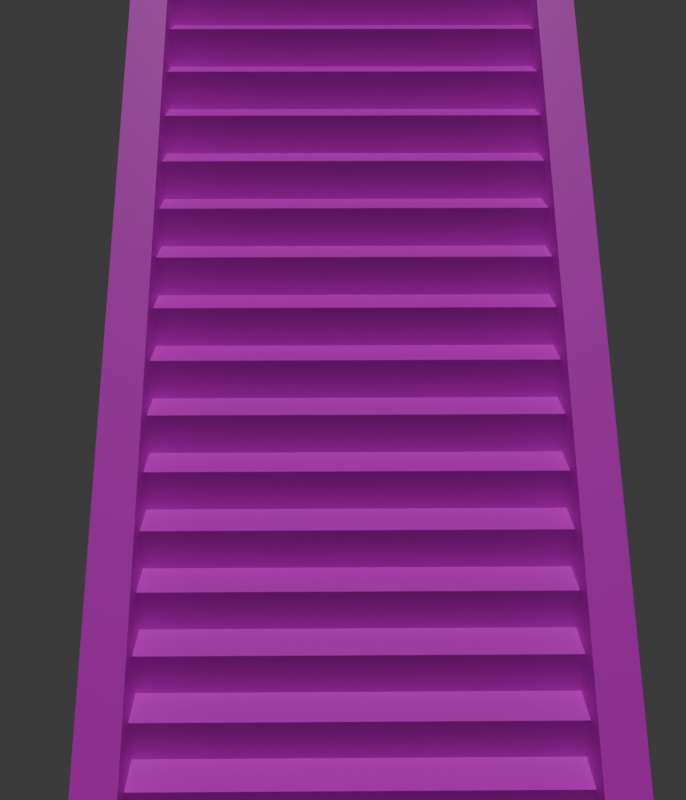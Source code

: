 # Source: pcb_youmu_stairs.blend  (saved by Blender 4.1.24; exported with 4.5.12 LTS)
import bpy
from mathutils import Matrix  # noqa: F401  (used for matrix-valued properties, if any)

bpy.ops.wm.read_factory_settings(use_empty=True)
scene = bpy.context.scene
scene.name = 'Scene'

# ---- collections
col_collection = bpy.data.collections.new('Collection'); scene.collection.children.link(col_collection)

# ---- images (referenced by path relative to the original .blend; pixels are not part of the script)
import os
ASSET_DIR = os.environ.get("B2B_ASSET_DIR", "")  # directory of the original .blend (textures are referenced by path, not embedded)
HERE = os.path.dirname(os.path.abspath(__file__))  # packed textures are extracted next to this script under _unpacked/

def load_image(name, relpath, width, height, colorspace="sRGB"):
    """Load a texture the original file referenced (path relative to the .blend, or extracted next to this script)."""
    p = next((c for c in (os.path.join(HERE, relpath), os.path.join(ASSET_DIR, relpath)) if relpath and os.path.exists(c)), "")
    if p:
        img = bpy.data.images.load(p, check_existing=True)
        img.name = name
    else:  # same state as the original file: an image datablock whose file is absent (Cycles renders it pink)
        img = bpy.data.images.new(name, width, height)
        img.source = "FILE"
        img.filepath = "//" + (relpath or name)
    img.colorspace_settings.name = colorspace
    return img
img_pc_computer___touhou_youyoumu_perfect_cherry_blossom___stages_t = load_image('PC Computer - Touhou Youyoumu Perfect Cherry Blossom - Stages T', 'PC Computer - Touhou Youyoumu Perfect Cherry Blossom - Stages Tiles & Backgrounds.png', 1024, 1024, 'sRGB')

# ---- materials (node trees are filled in below, after node groups)
mat_material = bpy.data.materials.new('Material')
mat_material.alpha_threshold = 0.0
mat_material.use_transparent_shadow = False
mat_material.roughness = 0.5
mat_material.line_color = (0.0, 0.0, 0.0, 1.0)

# ---- material node trees
mat_material.use_nodes = True; mat_material.node_tree.nodes.clear()
_N = mat_material.node_tree.nodes; _L = mat_material.node_tree.links
n0 = _N.new('ShaderNodeOutputMaterial'); n0.name = 'Material Output'; n0.location = (300, 300)
n1 = _N.new('ShaderNodeBsdfPrincipled'); n1.name = 'Principled BSDF'; n1.location = (10, 300)
n1.inputs[3].default_value = 1.45
n2 = _N.new('ShaderNodeTexImage'); n2.name = 'Image Texture'; n2.location = (-190, 280)
n2.image = img_pc_computer___touhou_youyoumu_perfect_cherry_blossom___stages_t
n2.interpolation = 'Closest'
_L.new(n1.outputs[0], n0.inputs[0])
_L.new(n2.outputs[0], n1.inputs[0])
n0.is_active_output = True

# ---- world
world_world = bpy.data.worlds.new('World'); scene.world = world_world
world_world.use_nodes = True; world_world.node_tree.nodes.clear()
_N = world_world.node_tree.nodes; _L = world_world.node_tree.links
n0 = _N.new('ShaderNodeOutputWorld'); n0.name = 'World Output'; n0.location = (300, 300)
n1 = _N.new('ShaderNodeBackground'); n1.name = 'Background'; n1.location = (10, 300)
n1.inputs[0].default_value = (0.05088, 0.05088, 0.05088, 1.0)
_L.new(n1.outputs[0], n0.inputs[0])
n0.is_active_output = True
world_world.color = (0.05088, 0.05088, 0.05088)
world_world.use_sun_shadow = False
world_world.sun_shadow_jitter_overblur = 0.0

# ---- cameras
cam_camera = bpy.data.cameras.new('Camera')
cam_camera.clip_end = 100.0
cam_camera.ortho_scale = 7.314

# ---- lights
light_sun = bpy.data.lights.new('Sun', 'SUN')
light_sun.transmission_factor = 0.0
light_sun.use_shadow = False
light_sun.energy = 1.0

# ---- meshes
me_cube = bpy.data.meshes.new('Cube')
me_cube.from_pydata([(5.0, 0.0, 0.0), (-5.0, 0.0, 0.0), (5.0, -1.0, 0.0), (-5.0, -1.0, 0.0), (-5.0, 0.0, 0.0), (5.0, 0.0, 0.0), (-5.0, 0.0, 1.0), (5.0, 0.0, 1.0), (5.0, 1.0, 1.0), (-5.0, 1.0, 1.0), (5.0, 0.0, 1.0), (-5.0, 0.0, 1.0), (-5.0, 1.0, 1.0), (5.0, 1.0, 1.0), (-5.0, 1.0, 2.0), (5.0, 1.0, 2.0), (5.0, 2.0, 2.0), (-5.0, 2.0, 2.0), (5.0, 1.0, 2.0), (-5.0, 1.0, 2.0), (-5.0, 2.0, 2.0), (5.0, 2.0, 2.0), (-5.0, 2.0, 3.0), (5.0, 2.0, 3.0), (5.0, 3.0, 3.0), (-5.0, 3.0, 3.0), (5.0, 2.0, 3.0), (-5.0, 2.0, 3.0), (-5.0, 3.0, 3.0), (5.0, 3.0, 3.0), (-5.0, 3.0, 4.0), (5.0, 3.0, 4.0), (5.0, 4.0, 4.0), (-5.0, 4.0, 4.0), (5.0, 3.0, 4.0), (-5.0, 3.0, 4.0), (-5.0, 4.0, 4.0), (5.0, 4.0, 4.0), (-5.0, 4.0, 5.0), (5.0, 4.0, 5.0), (5.0, 5.0, 5.0), (-5.0, 5.0, 5.0), (5.0, 4.0, 5.0), (-5.0, 4.0, 5.0), (-5.0, 5.0, 5.0), (5.0, 5.0, 5.0), (-5.0, 5.0, 6.0), (5.0, 5.0, 6.0), (5.0, 6.0, 6.0), (-5.0, 6.0, 6.0), (5.0, 5.0, 6.0), (-5.0, 5.0, 6.0), (-5.0, 6.0, 6.0), (5.0, 6.0, 6.0), (-5.0, 6.0, 7.0), (5.0, 6.0, 7.0), (5.0, 7.0, 7.0), (-5.0, 7.0, 7.0), (5.0, 6.0, 7.0), (-5.0, 6.0, 7.0), (-5.0, 7.0, 7.0), (5.0, 7.0, 7.0), (-5.0, 7.0, 8.0), (5.0, 7.0, 8.0), (5.0, -1.0, -1.0), (5.0, -1.0, 1.0), (5.0, 7.0, 7.0), (5.0, 7.0, 9.0), (-5.0, 7.0, 7.0), (-5.0, 7.0, 9.0), (-5.0, -1.0, -1.0), (-5.0, -1.0, 1.0), (5.0, -1.0, 1.0), (6.0, -1.0, 1.0), (5.0, 7.0, 9.0), (6.0, 7.0, 9.0), (-6.0, -1.0, 1.0), (-5.0, -1.0, 1.0), (-6.0, 7.0, 9.0), (-5.0, 7.0, 9.0)], [], [(3, 2, 0, 1), (4, 5, 7, 6), (11, 10, 8, 9), (12, 13, 15, 14), (19, 18, 16, 17), (20, 21, 23, 22), (27, 26, 24, 25), (28, 29, 31, 30), (35, 34, 32, 33), (36, 37, 39, 38), (43, 42, 40, 41), (44, 45, 47, 46), (51, 50, 48, 49), (52, 53, 55, 54), (59, 58, 56, 57), (60, 61, 63, 62), (64, 65, 67, 66), (71, 70, 68, 69), (72, 73, 75, 74), (76, 77, 79, 78)])
_uv = me_cube.uv_layers.new(name='UVMap')
_uv.uv.foreach_set('vector', [0.6, 1.0, 0.6, -2.385e-09, 0.7, 5.165e-09, 0.7, 1.0, 1.0, 0.1, -8.742e-09, 0.1, 0.0, 0.0, 1.0, 8.742e-08, 0.7, 1.0, 0.7, 5.165e-09, 0.8, 1.271e-08, 0.8, 1.0, 1.0, 0.2, 3.02e-08, 0.2, 3.894e-08, 0.1, 1.0, 0.1, 0.4, 1.0, 0.4, 3.02e-08, 0.5, 3.775e-08, 0.5, 1.0, 1.0, 0.3, 2.146e-08, 0.3, 3.02e-08, 0.2, 1.0, 0.2, 0.5, 1.0, 0.5, 3.775e-08, 0.6, 4.53e-08, 0.6, 1.0, 1.0, 0.4, -3.497e-08, 0.4, -2.623e-08, 0.3, 1.0, 0.3, 1.987e-08, 1.0, 9.537e-08, 7.2e-15, 0.1, 7.55e-09, 0.1, 1.0, 1.0, 0.5, 3.972e-09, 0.5, 1.271e-08, 0.4, 1.0, 0.4, 0.1, 1.0, 0.1, -4.013e-08, 0.2, -3.258e-08, 0.2, 1.0, 1.0, 0.6, -4.77e-09, 0.6, 3.972e-09, 0.5, 1.0, 0.5, 0.2, 1.0, 0.2, -3.258e-08, 0.3, -2.503e-08, 0.3, 1.0, 1.0, 0.7, -1.351e-08, 0.7, -4.77e-09, 0.6, 1.0, 0.6, 0.3, 1.0, 0.3, -2.503e-08, 0.4, -1.748e-08, 0.4, 1.0, 1.0, 0.8, 2.543e-08, 0.8, 3.417e-08, 0.7, 1.0, 0.7, -3.684e-08, 0.1111, 0.1111, -2.897e-09, 1.0, 2.69e-08, 0.8889, 0.1111, 0.8889, 0.1111, 1.0, 0.2222, 0.1111, 0.2222, -7.575e-08, 0.1111, 0.08839, 1.0, -3.129e-09, 1.0, 8.429e-08, 7.369e-15, 0.08839, 7.727e-09, 0.9268, 1.0, 0.8384, 1.0, 0.8384, 7.727e-09, 0.9268, 1.545e-08])
me_cube.materials.append(mat_material)
me_cube.use_mirror_vertex_groups = False
me_cube.update()

# ---- objects
ob_cube = bpy.data.objects.new('Cube', me_cube)
ob_camera = bpy.data.objects.new('Camera', cam_camera)
ob_sun = bpy.data.objects.new('Sun', light_sun)

# ---- transforms, parenting, visibility, modifiers, constraints
ob_cube.location = (0.0, 0.0, 0.0)
ob_cube.lock_rotations_4d = False
ob_cube.empty_display_type = 'ARROWS'
ob_cube.lineart.crease_threshold = 0.0
_m = ob_cube.modifiers.new('Array', 'ARRAY')
_m.count = 3
_m.use_constant_offset = True
_m.constant_offset_displace = (0.0, 8.0, 8.0)
_m.use_relative_offset = False
_m.relative_offset_displace = (0.0, 1.0, 1.0)
ob_camera.location = (-0.5326, -18.09, 18.14)
ob_camera.rotation_euler = (1.151, -6.486e-08, -0.008867)
ob_camera.lock_rotations_4d = False
ob_camera.empty_display_type = 'ARROWS'
ob_camera.color = (0.0, 0.0, 0.0, 0.0)
ob_camera.display_type = 'WIRE'
ob_camera.lineart.crease_threshold = 0.0
ob_sun.location = (0.5831, 2.992, 7.283)
ob_sun.rotation_euler = (0.03318, 0.003212, 0.009215)

# ---- collection membership
col_collection.objects.link(ob_cube)
col_collection.objects.link(ob_camera)
col_collection.objects.link(ob_sun)

# ---- scene / render settings (as saved in the file)
scene.camera = ob_camera
scene.frame_start = 1; scene.frame_end = 250; scene.frame_set(0)
scene.render.engine = 'BLENDER_EEVEE_NEXT'
scene.render.resolution_x = 384
scene.render.resolution_y = 448
scene.render.resolution_percentage = 400
scene.render.fps = 30
scene.cycles.sampling_pattern = 'TABULATED_SOBOL'
scene.eevee.ray_tracing_options.trace_max_roughness = 0.0
bpy.context.view_layer.update()
